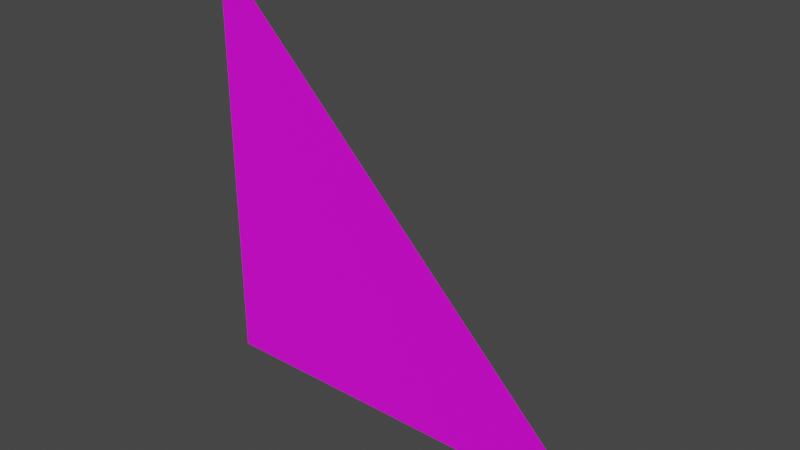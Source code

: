 # Source: test_triangle.blend  (saved by Blender 2.82.7; exported with 4.5.12 LTS)
import bpy
from mathutils import Matrix  # noqa: F401  (used for matrix-valued properties, if any)

bpy.ops.wm.read_factory_settings(use_empty=True)
scene = bpy.context.scene
scene.name = 'Scene'

# ---- images (referenced by path relative to the original .blend; pixels are not part of the script)
import os
ASSET_DIR = os.environ.get("B2B_ASSET_DIR", "")  # directory of the original .blend (textures are referenced by path, not embedded)
HERE = os.path.dirname(os.path.abspath(__file__))  # packed textures are extracted next to this script under _unpacked/

def load_image(name, relpath, width, height, colorspace="sRGB"):
    """Load a texture the original file referenced (path relative to the .blend, or extracted next to this script)."""
    p = next((c for c in (os.path.join(HERE, relpath), os.path.join(ASSET_DIR, relpath)) if relpath and os.path.exists(c)), "")
    if p:
        img = bpy.data.images.load(p, check_existing=True)
        img.name = name
    else:  # same state as the original file: an image datablock whose file is absent (Cycles renders it pink)
        img = bpy.data.images.new(name, width, height)
        img.source = "FILE"
        img.filepath = "//" + (relpath or name)
    img.colorspace_settings.name = colorspace
    return img
img_test_texture_png = load_image('test_texture.png', 'test_texture.png', 1024, 1024, 'sRGB')

# ---- materials (node trees are filled in below, after node groups)
mat_material_001 = bpy.data.materials.new('Material.001')
mat_material_001.use_transparent_shadow = False

# ---- material node trees
mat_material_001.use_nodes = True; mat_material_001.node_tree.nodes.clear()
_N = mat_material_001.node_tree.nodes; _L = mat_material_001.node_tree.links
n0 = _N.new('ShaderNodeOutputMaterial'); n0.name = 'Material Output'; n0.location = (300, 300)
n1 = _N.new('ShaderNodeBsdfPrincipled'); n1.name = 'Principled BSDF'; n1.location = (10, 300)
n1.distribution = 'GGX'
n1.subsurface_method = 'BURLEY'
n1.inputs[3].default_value = 1.45
n1.inputs[27].default_value = (0.0, 0.0, 0.0, 1.0)
n1.inputs[28].default_value = 1.0
n2 = _N.new('ShaderNodeTexImage'); n2.name = 'Image Texture.001'; n2.location = (-280, 280)
n2.image = img_test_texture_png
_L.new(n1.outputs[0], n0.inputs[0])
_L.new(n2.outputs[0], n1.inputs[0])
n0.is_active_output = True

# ---- world
world_world = bpy.data.worlds.new('World'); scene.world = world_world
world_world.use_nodes = True; world_world.node_tree.nodes.clear()
_N = world_world.node_tree.nodes; _L = world_world.node_tree.links
n0 = _N.new('ShaderNodeOutputWorld'); n0.name = 'World Output'; n0.location = (300, 300)
n1 = _N.new('ShaderNodeBackground'); n1.name = 'Background'; n1.location = (10, 300)
n1.inputs[0].default_value = (0.05088, 0.05088, 0.05088, 1.0)
_L.new(n1.outputs[0], n0.inputs[0])
n0.is_active_output = True
world_world.color = (0.05088, 0.05088, 0.05088)
world_world.use_sun_shadow = False
world_world.sun_shadow_jitter_overblur = 0.0

# ---- meshes
me_plane = bpy.data.meshes.new('Plane')
me_plane.from_pydata([(0.0, 0.0, 0.0), (1.0, 0.0, 0.0), (0.0, 0.0, 1.0)], [], [(1, 2, 0)])
_uv = me_plane.uv_layers.new(name='UVMap')
_uv.uv.foreach_set('vector', [1.0, 0.0, 0.0, 1.0, 0.0, 0.0])
me_plane.materials.append(mat_material_001)
me_plane.use_remesh_fix_poles = True
me_plane.use_remesh_preserve_attributes = False
me_plane.use_mirror_vertex_groups = False
me_plane.update()

# ---- objects
ob_plane = bpy.data.objects.new('Plane', me_plane)

# ---- transforms, parenting, visibility, modifiers, constraints
ob_plane.location = (0.0, 0.0, 0.0)
ob_plane.lineart.crease_threshold = 0.0

# ---- collection membership
scene.collection.objects.link(ob_plane)

# ---- scene / render settings (as saved in the file)
scene.frame_start = 1; scene.frame_end = 250; scene.frame_set(62)
scene.render.engine = 'BLENDER_EEVEE_NEXT'
scene.cycles.use_denoising = False
scene.cycles.samples = 128
scene.cycles.sampling_pattern = 'TABULATED_SOBOL'
scene.cycles.use_adaptive_sampling = False
scene.cycles.use_light_tree = False
scene.view_settings.view_transform = 'Filmic'
bpy.context.view_layer.update()

# ---- added for rendering (the .blend has no active camera and no usable light): camera, sun
cam_auto = bpy.data.cameras.new('AutoCamera')
cam_auto.lens = 50.0
cam_auto.sensor_width = 36.0
cam_auto.clip_end = 1000.0
ob_auto_camera = bpy.data.objects.new('AutoCamera', cam_auto)
scene.collection.objects.link(ob_auto_camera)
ob_auto_camera.location = (1.80847, -1.57016, 1.54677)
ob_auto_camera.rotation_euler = (1.09748, -7.21219e-08, 0.694738)
scene.camera = ob_auto_camera
light_auto_sun = bpy.data.lights.new('AutoSun', 'SUN')
light_auto_sun.energy = 3.0
light_auto_sun.angle = 0.0523599
ob_auto_sun = bpy.data.objects.new('AutoSun', light_auto_sun)
scene.collection.objects.link(ob_auto_sun)
ob_auto_sun.rotation_euler = (0.872665, 0.174533, 0.523599)
bpy.context.view_layer.update()
